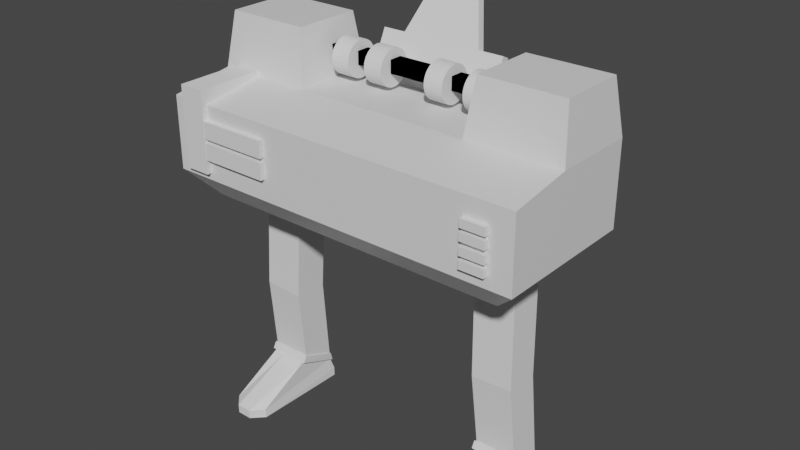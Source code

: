 # Source: CopierMan.blend  (saved by Blender 3.4.6; exported with 4.5.12 LTS)
import bpy
from mathutils import Matrix  # noqa: F401  (used for matrix-valued properties, if any)

bpy.ops.wm.read_factory_settings(use_empty=True)
scene = bpy.context.scene
scene.name = 'Scene'

# ---- collections
col_collection = bpy.data.collections.new('Collection'); scene.collection.children.link(col_collection)

# ---- materials (node trees are filled in below, after node groups)
mat_material = bpy.data.materials.new('Material')
mat_material.alpha_threshold = 0.0
mat_material.use_transparent_shadow = False
mat_material.roughness = 0.5
mat_material.line_color = (0.0, 0.0, 0.0, 1.0)

# ---- material node trees
mat_material.use_nodes = True; mat_material.node_tree.nodes.clear()
_N = mat_material.node_tree.nodes; _L = mat_material.node_tree.links
n0 = _N.new('ShaderNodeOutputMaterial'); n0.name = 'Material Output'; n0.location = (300, 300)
n1 = _N.new('ShaderNodeBsdfPrincipled'); n1.name = 'Principled BSDF'; n1.location = (10, 300)
n1.distribution = 'GGX'
n1.subsurface_method = 'RANDOM_WALK_SKIN'
n1.inputs[3].default_value = 1.45
n1.inputs[27].default_value = (0.0, 0.0, 0.0, 1.0)
n1.inputs[28].default_value = 1.0
_L.new(n1.outputs[0], n0.inputs[0])
n0.is_active_output = True

# ---- world
world_world = bpy.data.worlds.new('World'); scene.world = world_world
world_world.use_nodes = True; world_world.node_tree.nodes.clear()
_N = world_world.node_tree.nodes; _L = world_world.node_tree.links
n0 = _N.new('ShaderNodeOutputWorld'); n0.name = 'World Output'; n0.location = (300, 300)
n1 = _N.new('ShaderNodeBackground'); n1.name = 'Background'; n1.location = (10, 300)
n1.inputs[0].default_value = (0.05088, 0.05088, 0.05088, 1.0)
_L.new(n1.outputs[0], n0.inputs[0])
n0.is_active_output = True
world_world.color = (0.05088, 0.05088, 0.05088)
world_world.use_sun_shadow = False
world_world.sun_shadow_jitter_overblur = 0.0

# ---- meshes
me_cube = bpy.data.meshes.new('Cube')
me_cube.from_pydata([(4.483, 1.791, 1.0), (4.483, 1.791, -1.0), (4.483, -1.791, 0.7658), (4.483, -1.791, -1.0), (0.0, 1.791, -1.0), (0.0, -1.791, 0.7658), (0.0, -1.791, -1.0), (0.0, 1.791, 1.0), (0.0, -1.265, -1.638), (3.824, -1.265, -1.638), (3.824, 1.265, -1.638), (0.0, 1.265, -1.638), (3.023, -1.791, -1.0), (2.157, 1.791, 1.0), (3.023, 1.791, -1.0), (3.023, -1.791, 0.7658), (2.579, -1.265, -1.638), (2.579, 1.265, -1.638), (4.483, -0.2566, 1.0), (4.483, -0.2566, -1.0), (0.0, -0.2566, 1.0), (3.824, -0.1812, -1.638), (0.0, -0.1812, -1.638), (2.579, -0.1812, -1.638), (2.157, -0.2566, 1.0), (2.301, 1.589, 2.299), (4.339, 1.589, 2.299), (4.339, -0.05492, 2.299), (2.301, -0.05492, 2.299), (-3.126, 0.825, 1.418), (-3.126, 0.825, 1.73), (-3.126, 1.149, 1.418), (-3.126, 1.149, 1.73), (3.126, 0.825, 1.418), (3.126, 0.825, 1.73), (3.126, 1.149, 1.418), (3.126, 1.149, 1.73)], [], [(14, 1, 10, 17), (19, 18, 2, 3), (14, 13, 0, 1), (12, 15, 5, 6), (24, 20, 5, 15), (23, 21, 9, 16), (19, 3, 9, 21), (12, 6, 8, 16), (3, 12, 16, 9), (22, 23, 16, 8), (18, 24, 15, 2), (3, 2, 15, 12), (4, 7, 13, 14), (4, 14, 17, 11), (0, 13, 25, 26), (11, 17, 23, 22), (1, 19, 21, 10), (17, 10, 21, 23), (13, 7, 20, 24), (1, 0, 18, 19), (26, 25, 28, 27), (13, 24, 28, 25), (18, 0, 26, 27), (24, 18, 27, 28), (29, 30, 32, 31), (31, 32, 36, 35), (35, 36, 34, 33), (33, 34, 30, 29), (31, 35, 33, 29), (36, 32, 30, 34)])
_uv = me_cube.uv_layers.new(name='UVMap')
_uv.uv.foreach_set('vector', [0.375, 0.4593, 0.375, 0.5, 0.375, 0.5, 0.375, 0.4593, 0.375, 0.6429, 0.625, 0.6429, 0.625, 0.75, 0.375, 0.75, 0.375, 0.4593, 0.625, 0.4593, 0.625, 0.5, 0.375, 0.5, 0.375, 0.7907, 0.625, 0.7907, 0.625, 0.875, 0.375, 0.875, 0.6657, 0.6429, 0.75, 0.6429, 0.75, 0.75, 0.6657, 0.75, 0.3343, 0.6429, 0.375, 0.6429, 0.375, 0.75, 0.3343, 0.75, 0.375, 0.6429, 0.375, 0.75, 0.375, 0.75, 0.375, 0.6429, 0.375, 0.7907, 0.375, 0.875, 0.375, 0.875, 0.375, 0.7907, 0.375, 0.75, 0.375, 0.7907, 0.375, 0.7907, 0.375, 0.75, 0.25, 0.6429, 0.3343, 0.6429, 0.3343, 0.75, 0.25, 0.75, 0.625, 0.6429, 0.6657, 0.6429, 0.6657, 0.75, 0.625, 0.75, 0.375, 0.75, 0.625, 0.75, 0.625, 0.7907, 0.375, 0.7907, 0.375, 0.375, 0.625, 0.375, 0.625, 0.4593, 0.375, 0.4593, 0.375, 0.375, 0.375, 0.4593, 0.375, 0.4593, 0.375, 0.375, 0.625, 0.5, 0.625, 0.4593, 0.625, 0.4593, 0.625, 0.5, 0.25, 0.5, 0.3343, 0.5, 0.3343, 0.6429, 0.25, 0.6429, 0.375, 0.5, 0.375, 0.6429, 0.375, 0.6429, 0.375, 0.5, 0.3343, 0.5, 0.375, 0.5, 0.375, 0.6429, 0.3343, 0.6429, 0.6657, 0.5, 0.75, 0.5, 0.75, 0.6429, 0.6657, 0.6429, 0.375, 0.5, 0.625, 0.5, 0.625, 0.6429, 0.375, 0.6429, 0.625, 0.5, 0.6657, 0.5, 0.6657, 0.6429, 0.625, 0.6429, 0.6657, 0.5, 0.6657, 0.6429, 0.6657, 0.6429, 0.6657, 0.5, 0.625, 0.6429, 0.625, 0.5, 0.625, 0.5, 0.625, 0.6429, 0.6657, 0.6429, 0.625, 0.6429, 0.625, 0.6429, 0.6657, 0.6429, 0.375, 0.0, 0.625, 0.0, 0.625, 0.25, 0.375, 0.25, 0.375, 0.25, 0.625, 0.25, 0.625, 0.5, 0.375, 0.5, 0.375, 0.5, 0.625, 0.5, 0.625, 0.75, 0.375, 0.75, 0.375, 0.75, 0.625, 0.75, 0.625, 1.0, 0.375, 1.0, 0.125, 0.5, 0.375, 0.5, 0.375, 0.75, 0.125, 0.75, 0.625, 0.5, 0.875, 0.5, 0.875, 0.75, 0.625, 0.75])
me_cube.materials.append(mat_material)
me_cube.use_mirror_vertex_groups = False
me_cube.update()
me_cube_013 = bpy.data.meshes.new('Cube.013')
me_cube_013.from_pydata([(-1.096, 0.03057, 2.666), (-0.9964, 0.134, 5.722), (-1.092, 0.87, 2.622), (-0.993, 0.9735, 5.678), (-0.03116, 0.02361, 2.613), (0.06802, 0.1271, 5.669), (-0.02783, 0.863, 2.569), (0.07134, 0.9665, 5.626), (-1.146, 1.072, 0.4514), (-1.147, 0.2322, 0.7876), (-0.08004, 1.069, 0.449), (-0.08136, 0.2301, 0.7852), (-1.181, 1.085, 0.4466), (-1.19, 0.2127, 0.7969), (-0.04591, 1.082, 0.4437), (-0.04079, 0.1932, 0.7969), (-1.196, 1.152, 0.2246), (-1.191, 0.1249, 0.6398), (-0.05998, 1.15, 0.2217), (-0.04135, 0.1054, 0.6398), (-1.158, 1.12, 0.2295), (-1.115, 0.1471, 0.6171), (-0.1177, 1.118, 0.2269), (-0.1263, 0.145, 0.6144), (-1.194, 1.23, -0.08766), (-1.19, -1.138, -0.1414), (-0.08278, 1.228, -0.09028), (-0.202, -1.14, -0.1441), (-1.194, 1.231, -0.3061), (-1.219, -1.136, -0.3498), (-0.08303, 1.229, -0.3087), (-0.1783, -1.138, -0.3524), (-0.7488, 0.8678, 2.605), (-0.6496, 0.9712, 5.661), (-0.7521, 0.02832, 2.649), (-0.6529, 0.1318, 5.705), (-0.802, 1.071, 0.4506), (-0.8033, 0.2315, 0.7868), (-0.8151, 1.084, 0.4456), (-0.8099, 0.1947, 0.7988), (-0.8291, 1.151, 0.2236), (-0.8105, 0.1069, 0.6417), (-0.8223, 1.12, 0.2287), (-0.803, 0.1464, 0.6289), (-0.8355, 1.229, -0.0885), (-0.8827, -1.428, -0.1322), (-0.8357, 1.231, -0.3069), (-0.883, -1.426, -0.3506), (-0.2386, 0.9685, 5.641), (-0.3411, 0.02564, 2.628), (-0.3917, 0.2307, 0.7859), (-0.3714, 0.1938, 0.7977), (-0.372, 0.106, 0.6406), (-0.4013, 0.1456, 0.6279), (-0.481, -1.429, -0.1333), (-0.4812, -1.427, -0.3517), (-0.3378, 0.8651, 2.585), (-0.2419, 0.1291, 5.685), (-0.3904, 1.07, 0.4497), (-0.3766, 1.083, 0.4445), (-0.3906, 1.15, 0.2225), (-0.4206, 1.119, 0.2277), (-0.4064, 1.228, -0.08952), (-0.4066, 1.23, -0.3079)], [], [(0, 1, 3, 2), (56, 48, 7, 6), (6, 7, 5, 4), (34, 35, 1, 0), (56, 6, 10, 58), (33, 3, 1, 35), (37, 9, 13, 39), (0, 2, 8, 9), (6, 4, 11, 10), (34, 0, 9, 37), (14, 15, 19, 18), (58, 10, 14, 59), (10, 11, 15, 14), (9, 8, 12, 13), (41, 17, 21, 43), (13, 12, 16, 17), (59, 14, 18, 60), (61, 22, 26, 62), (60, 18, 22, 61), (18, 19, 23, 22), (17, 16, 20, 21), (45, 25, 29, 47), (22, 23, 27, 26), (21, 20, 24, 25), (43, 21, 25, 45), (63, 30, 31, 55), (62, 26, 30, 63), (26, 27, 31, 30), (25, 24, 28, 29), (24, 44, 46, 28), (28, 46, 47, 29), (53, 43, 45, 54), (54, 45, 47, 55), (16, 40, 42, 20), (20, 42, 44, 24), (12, 38, 40, 16), (52, 41, 43, 53), (8, 36, 38, 12), (49, 34, 37, 50), (50, 37, 39, 51), (48, 33, 35, 57), (2, 32, 36, 8), (49, 57, 35, 34), (2, 3, 33, 32), (4, 5, 57, 49), (7, 48, 57, 5), (11, 50, 51, 15), (4, 49, 50, 11), (19, 52, 53, 23), (27, 54, 55, 31), (23, 53, 54, 27), (44, 62, 63, 46), (46, 63, 55, 47), (40, 60, 61, 42), (42, 61, 62, 44), (38, 59, 60, 40), (36, 58, 59, 38), (32, 56, 58, 36), (32, 33, 48, 56), (39, 13, 17, 41, 52, 19, 15, 51)])
_uv = me_cube_013.uv_layers.new(name='UVMap')
_uv.uv.foreach_set('vector', [0.375, 0.0, 0.625, 0.0, 0.625, 0.25, 0.375, 0.25, 0.375, 0.4272, 0.625, 0.4272, 0.625, 0.5, 0.375, 0.5, 0.375, 0.5, 0.625, 0.5, 0.625, 0.75, 0.375, 0.75, 0.375, 0.9193, 0.625, 0.9193, 0.625, 1.0, 0.375, 1.0, 0.375, 0.4272, 0.375, 0.5, 0.375, 0.5, 0.375, 0.4272, 0.7943, 0.5, 0.875, 0.5, 0.875, 0.75, 0.7943, 0.75, 0.375, 0.9193, 0.375, 1.0, 0.375, 1.0, 0.375, 0.9193, 0.375, 0.0, 0.375, 0.25, 0.375, 0.25, 0.375, 0.0, 0.375, 0.5, 0.375, 0.75, 0.375, 0.75, 0.375, 0.5, 0.375, 0.9193, 0.375, 1.0, 0.375, 1.0, 0.375, 0.9193, 0.375, 0.5, 0.375, 0.75, 0.375, 0.75, 0.375, 0.5, 0.375, 0.4272, 0.375, 0.5, 0.375, 0.5, 0.375, 0.4272, 0.375, 0.5, 0.375, 0.75, 0.375, 0.75, 0.375, 0.5, 0.375, 0.0, 0.375, 0.25, 0.375, 0.25, 0.375, 0.0, 0.375, 0.9193, 0.375, 1.0, 0.375, 1.0, 0.375, 0.9193, 0.375, 0.0, 0.375, 0.25, 0.375, 0.25, 0.375, 0.0, 0.375, 0.4272, 0.375, 0.5, 0.375, 0.5, 0.375, 0.4272, 0.375, 0.4272, 0.375, 0.5, 0.375, 0.5, 0.375, 0.4272, 0.375, 0.4272, 0.375, 0.5, 0.375, 0.5, 0.375, 0.4272, 0.375, 0.5, 0.375, 0.75, 0.375, 0.75, 0.375, 0.5, 0.375, 0.0, 0.375, 0.25, 0.375, 0.25, 0.375, 0.0, 0.375, 0.9193, 0.375, 1.0, 0.375, 1.0, 0.375, 0.9193, 0.375, 0.5, 0.375, 0.75, 0.375, 0.75, 0.375, 0.5, 0.375, 0.0, 0.375, 0.25, 0.375, 0.25, 0.375, 0.0, 0.375, 0.9193, 0.375, 1.0, 0.375, 1.0, 0.375, 0.9193, 0.3022, 0.5, 0.375, 0.5, 0.375, 0.75, 0.3022, 0.75, 0.375, 0.4272, 0.375, 0.5, 0.375, 0.5, 0.375, 0.4272, 0.375, 0.5, 0.375, 0.75, 0.375, 0.75, 0.375, 0.5, 0.375, 0.0, 0.375, 0.25, 0.375, 0.25, 0.375, 0.0, 0.375, 0.25, 0.375, 0.3307, 0.375, 0.3307, 0.375, 0.25, 0.125, 0.5, 0.2057, 0.5, 0.2057, 0.75, 0.125, 0.75, 0.375, 0.8228, 0.375, 0.9193, 0.375, 0.9193, 0.375, 0.8228, 0.375, 0.8228, 0.375, 0.9193, 0.375, 0.9193, 0.375, 0.8228, 0.375, 0.25, 0.375, 0.3307, 0.375, 0.3307, 0.375, 0.25, 0.375, 0.25, 0.375, 0.3307, 0.375, 0.3307, 0.375, 0.25, 0.375, 0.25, 0.375, 0.3307, 0.375, 0.3307, 0.375, 0.25, 0.375, 0.8228, 0.375, 0.9193, 0.375, 0.9193, 0.375, 0.8228, 0.375, 0.25, 0.375, 0.3307, 0.375, 0.3307, 0.375, 0.25, 0.375, 0.8228, 0.375, 0.9193, 0.375, 0.9193, 0.375, 0.8228, 0.375, 0.8228, 0.375, 0.9193, 0.375, 0.9193, 0.375, 0.8228, 0.6978, 0.5, 0.7943, 0.5, 0.7943, 0.75, 0.6978, 0.75, 0.375, 0.25, 0.375, 0.3307, 0.375, 0.3307, 0.375, 0.25, 0.375, 0.8228, 0.625, 0.8228, 0.625, 0.9193, 0.375, 0.9193, 0.375, 0.25, 0.625, 0.25, 0.625, 0.3307, 0.375, 0.3307, 0.375, 0.75, 0.625, 0.75, 0.625, 0.8228, 0.375, 0.8228, 0.625, 0.5, 0.6978, 0.5, 0.6978, 0.75, 0.625, 0.75, 0.375, 0.75, 0.375, 0.8228, 0.375, 0.8228, 0.375, 0.75, 0.375, 0.75, 0.375, 0.8228, 0.375, 0.8228, 0.375, 0.75, 0.375, 0.75, 0.375, 0.8228, 0.375, 0.8228, 0.375, 0.75, 0.375, 0.75, 0.375, 0.8228, 0.375, 0.8228, 0.375, 0.75, 0.375, 0.75, 0.375, 0.8228, 0.375, 0.8228, 0.375, 0.75, 0.375, 0.3307, 0.375, 0.4272, 0.375, 0.4272, 0.375, 0.3307, 0.2057, 0.5, 0.3022, 0.5, 0.3022, 0.75, 0.2057, 0.75, 0.375, 0.3307, 0.375, 0.4272, 0.375, 0.4272, 0.375, 0.3307, 0.375, 0.3307, 0.375, 0.4272, 0.375, 0.4272, 0.375, 0.3307, 0.375, 0.3307, 0.375, 0.4272, 0.375, 0.4272, 0.375, 0.3307, 0.375, 0.3307, 0.375, 0.4272, 0.375, 0.4272, 0.375, 0.3307, 0.375, 0.3307, 0.375, 0.4272, 0.375, 0.4272, 0.375, 0.3307, 0.375, 0.3307, 0.625, 0.3307, 0.625, 0.4272, 0.375, 0.4272, 0.375, 0.9193, 0.375, 1.0, 0.375, 1.0, 0.375, 0.9193, 0.375, 0.8228, 0.375, 0.75, 0.375, 0.75, 0.375, 0.8228])
me_cube_013.update()
me_cube_031 = bpy.data.meshes.new('Cube.031')
me_cube_031.from_pydata([(-1.096, 0.03057, 2.666), (-0.9964, 0.134, 5.722), (-1.092, 0.87, 2.622), (-0.993, 0.9735, 5.678), (-0.03116, 0.02361, 2.613), (0.06802, 0.1271, 5.669), (-0.02783, 0.863, 2.569), (0.07134, 0.9665, 5.626), (-1.146, 1.072, 0.4514), (-1.147, 0.2322, 0.7876), (-0.08004, 1.069, 0.449), (-0.08136, 0.2301, 0.7852), (-1.181, 1.085, 0.4466), (-1.19, 0.2127, 0.7969), (-0.04591, 1.082, 0.4437), (-0.04079, 0.1932, 0.7969), (-1.196, 1.152, 0.2246), (-1.191, 0.1249, 0.6398), (-0.05998, 1.15, 0.2217), (-0.04135, 0.1054, 0.6398), (-1.158, 1.12, 0.2295), (-1.115, 0.1471, 0.6171), (-0.1177, 1.118, 0.2269), (-0.1263, 0.145, 0.6144), (-1.194, 1.23, -0.08766), (-1.19, -1.138, -0.1414), (-0.08278, 1.228, -0.09028), (-0.202, -1.14, -0.1441), (-1.194, 1.231, -0.3061), (-1.219, -1.136, -0.3498), (-0.08303, 1.229, -0.3087), (-0.1783, -1.138, -0.3524), (-0.7488, 0.8678, 2.605), (-0.6496, 0.9712, 5.661), (-0.7521, 0.02832, 2.649), (-0.6529, 0.1318, 5.705), (-0.802, 1.071, 0.4506), (-0.8033, 0.2315, 0.7868), (-0.8151, 1.084, 0.4456), (-0.8099, 0.1947, 0.7988), (-0.8291, 1.151, 0.2236), (-0.8105, 0.1069, 0.6417), (-0.8223, 1.12, 0.2287), (-0.803, 0.1464, 0.6289), (-0.8355, 1.229, -0.0885), (-0.8827, -1.428, -0.1322), (-0.8357, 1.231, -0.3069), (-0.883, -1.426, -0.3506), (-0.2386, 0.9685, 5.641), (-0.3411, 0.02564, 2.628), (-0.3917, 0.2307, 0.7859), (-0.3714, 0.1938, 0.7977), (-0.372, 0.106, 0.6406), (-0.4013, 0.1456, 0.6279), (-0.481, -1.429, -0.1333), (-0.4812, -1.427, -0.3517), (-0.3378, 0.8651, 2.585), (-0.2419, 0.1291, 5.685), (-0.3904, 1.07, 0.4497), (-0.3766, 1.083, 0.4445), (-0.3906, 1.15, 0.2225), (-0.4206, 1.119, 0.2277), (-0.4064, 1.228, -0.08952), (-0.4066, 1.23, -0.3079)], [], [(0, 1, 3, 2), (56, 48, 7, 6), (6, 7, 5, 4), (34, 35, 1, 0), (56, 6, 10, 58), (33, 3, 1, 35), (37, 9, 13, 39), (0, 2, 8, 9), (6, 4, 11, 10), (34, 0, 9, 37), (14, 15, 19, 18), (58, 10, 14, 59), (10, 11, 15, 14), (9, 8, 12, 13), (41, 17, 21, 43), (13, 12, 16, 17), (59, 14, 18, 60), (61, 22, 26, 62), (60, 18, 22, 61), (18, 19, 23, 22), (17, 16, 20, 21), (45, 25, 29, 47), (22, 23, 27, 26), (21, 20, 24, 25), (43, 21, 25, 45), (63, 30, 31, 55), (62, 26, 30, 63), (26, 27, 31, 30), (25, 24, 28, 29), (24, 44, 46, 28), (28, 46, 47, 29), (53, 43, 45, 54), (54, 45, 47, 55), (16, 40, 42, 20), (20, 42, 44, 24), (12, 38, 40, 16), (52, 41, 43, 53), (8, 36, 38, 12), (49, 34, 37, 50), (50, 37, 39, 51), (48, 33, 35, 57), (2, 32, 36, 8), (49, 57, 35, 34), (2, 3, 33, 32), (4, 5, 57, 49), (7, 48, 57, 5), (11, 50, 51, 15), (4, 49, 50, 11), (19, 52, 53, 23), (27, 54, 55, 31), (23, 53, 54, 27), (44, 62, 63, 46), (46, 63, 55, 47), (40, 60, 61, 42), (42, 61, 62, 44), (38, 59, 60, 40), (36, 58, 59, 38), (32, 56, 58, 36), (32, 33, 48, 56), (39, 13, 17, 41, 52, 19, 15, 51)])
_uv = me_cube_031.uv_layers.new(name='UVMap')
_uv.uv.foreach_set('vector', [0.375, 0.0, 0.625, 0.0, 0.625, 0.25, 0.375, 0.25, 0.375, 0.4272, 0.625, 0.4272, 0.625, 0.5, 0.375, 0.5, 0.375, 0.5, 0.625, 0.5, 0.625, 0.75, 0.375, 0.75, 0.375, 0.9193, 0.625, 0.9193, 0.625, 1.0, 0.375, 1.0, 0.375, 0.4272, 0.375, 0.5, 0.375, 0.5, 0.375, 0.4272, 0.7943, 0.5, 0.875, 0.5, 0.875, 0.75, 0.7943, 0.75, 0.375, 0.9193, 0.375, 1.0, 0.375, 1.0, 0.375, 0.9193, 0.375, 0.0, 0.375, 0.25, 0.375, 0.25, 0.375, 0.0, 0.375, 0.5, 0.375, 0.75, 0.375, 0.75, 0.375, 0.5, 0.375, 0.9193, 0.375, 1.0, 0.375, 1.0, 0.375, 0.9193, 0.375, 0.5, 0.375, 0.75, 0.375, 0.75, 0.375, 0.5, 0.375, 0.4272, 0.375, 0.5, 0.375, 0.5, 0.375, 0.4272, 0.375, 0.5, 0.375, 0.75, 0.375, 0.75, 0.375, 0.5, 0.375, 0.0, 0.375, 0.25, 0.375, 0.25, 0.375, 0.0, 0.375, 0.9193, 0.375, 1.0, 0.375, 1.0, 0.375, 0.9193, 0.375, 0.0, 0.375, 0.25, 0.375, 0.25, 0.375, 0.0, 0.375, 0.4272, 0.375, 0.5, 0.375, 0.5, 0.375, 0.4272, 0.375, 0.4272, 0.375, 0.5, 0.375, 0.5, 0.375, 0.4272, 0.375, 0.4272, 0.375, 0.5, 0.375, 0.5, 0.375, 0.4272, 0.375, 0.5, 0.375, 0.75, 0.375, 0.75, 0.375, 0.5, 0.375, 0.0, 0.375, 0.25, 0.375, 0.25, 0.375, 0.0, 0.375, 0.9193, 0.375, 1.0, 0.375, 1.0, 0.375, 0.9193, 0.375, 0.5, 0.375, 0.75, 0.375, 0.75, 0.375, 0.5, 0.375, 0.0, 0.375, 0.25, 0.375, 0.25, 0.375, 0.0, 0.375, 0.9193, 0.375, 1.0, 0.375, 1.0, 0.375, 0.9193, 0.3022, 0.5, 0.375, 0.5, 0.375, 0.75, 0.3022, 0.75, 0.375, 0.4272, 0.375, 0.5, 0.375, 0.5, 0.375, 0.4272, 0.375, 0.5, 0.375, 0.75, 0.375, 0.75, 0.375, 0.5, 0.375, 0.0, 0.375, 0.25, 0.375, 0.25, 0.375, 0.0, 0.375, 0.25, 0.375, 0.3307, 0.375, 0.3307, 0.375, 0.25, 0.125, 0.5, 0.2057, 0.5, 0.2057, 0.75, 0.125, 0.75, 0.375, 0.8228, 0.375, 0.9193, 0.375, 0.9193, 0.375, 0.8228, 0.375, 0.8228, 0.375, 0.9193, 0.375, 0.9193, 0.375, 0.8228, 0.375, 0.25, 0.375, 0.3307, 0.375, 0.3307, 0.375, 0.25, 0.375, 0.25, 0.375, 0.3307, 0.375, 0.3307, 0.375, 0.25, 0.375, 0.25, 0.375, 0.3307, 0.375, 0.3307, 0.375, 0.25, 0.375, 0.8228, 0.375, 0.9193, 0.375, 0.9193, 0.375, 0.8228, 0.375, 0.25, 0.375, 0.3307, 0.375, 0.3307, 0.375, 0.25, 0.375, 0.8228, 0.375, 0.9193, 0.375, 0.9193, 0.375, 0.8228, 0.375, 0.8228, 0.375, 0.9193, 0.375, 0.9193, 0.375, 0.8228, 0.6978, 0.5, 0.7943, 0.5, 0.7943, 0.75, 0.6978, 0.75, 0.375, 0.25, 0.375, 0.3307, 0.375, 0.3307, 0.375, 0.25, 0.375, 0.8228, 0.625, 0.8228, 0.625, 0.9193, 0.375, 0.9193, 0.375, 0.25, 0.625, 0.25, 0.625, 0.3307, 0.375, 0.3307, 0.375, 0.75, 0.625, 0.75, 0.625, 0.8228, 0.375, 0.8228, 0.625, 0.5, 0.6978, 0.5, 0.6978, 0.75, 0.625, 0.75, 0.375, 0.75, 0.375, 0.8228, 0.375, 0.8228, 0.375, 0.75, 0.375, 0.75, 0.375, 0.8228, 0.375, 0.8228, 0.375, 0.75, 0.375, 0.75, 0.375, 0.8228, 0.375, 0.8228, 0.375, 0.75, 0.375, 0.75, 0.375, 0.8228, 0.375, 0.8228, 0.375, 0.75, 0.375, 0.75, 0.375, 0.8228, 0.375, 0.8228, 0.375, 0.75, 0.375, 0.3307, 0.375, 0.4272, 0.375, 0.4272, 0.375, 0.3307, 0.2057, 0.5, 0.3022, 0.5, 0.3022, 0.75, 0.2057, 0.75, 0.375, 0.3307, 0.375, 0.4272, 0.375, 0.4272, 0.375, 0.3307, 0.375, 0.3307, 0.375, 0.4272, 0.375, 0.4272, 0.375, 0.3307, 0.375, 0.3307, 0.375, 0.4272, 0.375, 0.4272, 0.375, 0.3307, 0.375, 0.3307, 0.375, 0.4272, 0.375, 0.4272, 0.375, 0.3307, 0.375, 0.3307, 0.375, 0.4272, 0.375, 0.4272, 0.375, 0.3307, 0.375, 0.3307, 0.625, 0.3307, 0.625, 0.4272, 0.375, 0.4272, 0.375, 0.9193, 0.375, 1.0, 0.375, 1.0, 0.375, 0.9193, 0.375, 0.8228, 0.375, 0.75, 0.375, 0.75, 0.375, 0.8228])
me_cube_031.update()
me_cylinder = bpy.data.meshes.new('Cylinder')
me_cylinder.from_pydata([(0.0, 1.0, -1.0), (0.0, 1.0, 1.0), (0.1951, 0.9808, -1.0), (0.1951, 0.9808, 1.0), (0.3827, 0.9239, -1.0), (0.3827, 0.9239, 1.0), (0.5556, 0.8315, -1.0), (0.5556, 0.8315, 1.0), (0.7071, 0.7071, -1.0), (0.7071, 0.7071, 1.0), (0.8315, 0.5556, -1.0), (0.8315, 0.5556, 1.0), (0.9239, 0.3827, -1.0), (0.9239, 0.3827, 1.0), (0.9808, 0.1951, -1.0), (0.9808, 0.1951, 1.0), (1.0, 0.0, -1.0), (1.0, 0.0, 1.0), (0.9808, -0.1951, -1.0), (0.9808, -0.1951, 1.0), (0.9239, -0.3827, -1.0), (0.9239, -0.3827, 1.0), (0.8315, -0.5556, -1.0), (0.8315, -0.5556, 1.0), (0.7071, -0.7071, -1.0), (0.7071, -0.7071, 1.0), (0.5556, -0.8315, -1.0), (0.5556, -0.8315, 1.0), (0.3827, -0.9239, -1.0), (0.3827, -0.9239, 1.0), (0.1951, -0.9808, -1.0), (0.1951, -0.9808, 1.0), (0.0, -1.0, -1.0), (0.0, -1.0, 1.0), (-0.1951, -0.9808, -1.0), (-0.1951, -0.9808, 1.0), (-0.3827, -0.9239, -1.0), (-0.3827, -0.9239, 1.0), (-0.5556, -0.8315, -1.0), (-0.5556, -0.8315, 1.0), (-0.7071, -0.7071, -1.0), (-0.7071, -0.7071, 1.0), (-0.8315, -0.5556, -1.0), (-0.8315, -0.5556, 1.0), (-0.9239, -0.3827, -1.0), (-0.9239, -0.3827, 1.0), (-0.9808, -0.1951, -1.0), (-0.9808, -0.1951, 1.0), (-1.0, 0.0, -1.0), (-1.0, 0.0, 1.0), (-0.9808, 0.1951, -1.0), (-0.9808, 0.1951, 1.0), (-0.9239, 0.3827, -1.0), (-0.9239, 0.3827, 1.0), (-0.8315, 0.5556, -1.0), (-0.8315, 0.5556, 1.0), (-0.7071, 0.7071, -1.0), (-0.7071, 0.7071, 1.0), (-0.5556, 0.8315, -1.0), (-0.5556, 0.8315, 1.0), (-0.3827, 0.9239, -1.0), (-0.3827, 0.9239, 1.0), (-0.1951, 0.9808, -1.0), (-0.1951, 0.9808, 1.0)], [], [(0, 1, 3, 2), (2, 3, 5, 4), (4, 5, 7, 6), (6, 7, 9, 8), (8, 9, 11, 10), (10, 11, 13, 12), (12, 13, 15, 14), (14, 15, 17, 16), (16, 17, 19, 18), (18, 19, 21, 20), (20, 21, 23, 22), (22, 23, 25, 24), (24, 25, 27, 26), (26, 27, 29, 28), (28, 29, 31, 30), (30, 31, 33, 32), (32, 33, 35, 34), (34, 35, 37, 36), (36, 37, 39, 38), (38, 39, 41, 40), (40, 41, 43, 42), (42, 43, 45, 44), (44, 45, 47, 46), (46, 47, 49, 48), (48, 49, 51, 50), (50, 51, 53, 52), (52, 53, 55, 54), (54, 55, 57, 56), (56, 57, 59, 58), (58, 59, 61, 60), (3, 1, 63, 61, 59, 57, 55, 53, 51, 49, 47, 45, 43, 41, 39, 37, 35, 33, 31, 29, 27, 25, 23, 21, 19, 17, 15, 13, 11, 9, 7, 5), (60, 61, 63, 62), (62, 63, 1, 0), (0, 2, 4, 6, 8, 10, 12, 14, 16, 18, 20, 22, 24, 26, 28, 30, 32, 34, 36, 38, 40, 42, 44, 46, 48, 50, 52, 54, 56, 58, 60, 62)])
_uv = me_cylinder.uv_layers.new(name='UVMap')
_uv.uv.foreach_set('vector', [1.0, 0.5, 1.0, 1.0, 0.9688, 1.0, 0.9688, 0.5, 0.9688, 0.5, 0.9688, 1.0, 0.9375, 1.0, 0.9375, 0.5, 0.9375, 0.5, 0.9375, 1.0, 0.9062, 1.0, 0.9062, 0.5, 0.9062, 0.5, 0.9062, 1.0, 0.875, 1.0, 0.875, 0.5, 0.875, 0.5, 0.875, 1.0, 0.8438, 1.0, 0.8438, 0.5, 0.8438, 0.5, 0.8438, 1.0, 0.8125, 1.0, 0.8125, 0.5, 0.8125, 0.5, 0.8125, 1.0, 0.7812, 1.0, 0.7812, 0.5, 0.7812, 0.5, 0.7812, 1.0, 0.75, 1.0, 0.75, 0.5, 0.75, 0.5, 0.75, 1.0, 0.7188, 1.0, 0.7188, 0.5, 0.7188, 0.5, 0.7188, 1.0, 0.6875, 1.0, 0.6875, 0.5, 0.6875, 0.5, 0.6875, 1.0, 0.6562, 1.0, 0.6562, 0.5, 0.6562, 0.5, 0.6562, 1.0, 0.625, 1.0, 0.625, 0.5, 0.625, 0.5, 0.625, 1.0, 0.5938, 1.0, 0.5938, 0.5, 0.5938, 0.5, 0.5938, 1.0, 0.5625, 1.0, 0.5625, 0.5, 0.5625, 0.5, 0.5625, 1.0, 0.5312, 1.0, 0.5312, 0.5, 0.5312, 0.5, 0.5312, 1.0, 0.5, 1.0, 0.5, 0.5, 0.5, 0.5, 0.5, 1.0, 0.4688, 1.0, 0.4688, 0.5, 0.4688, 0.5, 0.4688, 1.0, 0.4375, 1.0, 0.4375, 0.5, 0.4375, 0.5, 0.4375, 1.0, 0.4062, 1.0, 0.4062, 0.5, 0.4062, 0.5, 0.4062, 1.0, 0.375, 1.0, 0.375, 0.5, 0.375, 0.5, 0.375, 1.0, 0.3438, 1.0, 0.3438, 0.5, 0.3438, 0.5, 0.3438, 1.0, 0.3125, 1.0, 0.3125, 0.5, 0.3125, 0.5, 0.3125, 1.0, 0.2812, 1.0, 0.2812, 0.5, 0.2812, 0.5, 0.2812, 1.0, 0.25, 1.0, 0.25, 0.5, 0.25, 0.5, 0.25, 1.0, 0.2188, 1.0, 0.2188, 0.5, 0.2188, 0.5, 0.2188, 1.0, 0.1875, 1.0, 0.1875, 0.5, 0.1875, 0.5, 0.1875, 1.0, 0.1562, 1.0, 0.1562, 0.5, 0.1562, 0.5, 0.1562, 1.0, 0.125, 1.0, 0.125, 0.5, 0.125, 0.5, 0.125, 1.0, 0.09375, 1.0, 0.09375, 0.5, 0.09375, 0.5, 0.09375, 1.0, 0.0625, 1.0, 0.0625, 0.5, 0.2968, 0.4854, 0.25, 0.49, 0.2032, 0.4854, 0.1582, 0.4717, 0.1167, 0.4496, 0.08029, 0.4197, 0.05045, 0.3833, 0.02827, 0.3418, 0.01461, 0.2968, 0.01, 0.25, 0.01461, 0.2032, 0.02827, 0.1582, 0.05045, 0.1167, 0.08029, 0.08029, 0.1167, 0.05045, 0.1582, 0.02827, 0.2032, 0.01461, 0.25, 0.01, 0.2968, 0.01461, 0.3418, 0.02827, 0.3833, 0.05045, 0.4197, 0.08029, 0.4496, 0.1167, 0.4717, 0.1582, 0.4854, 0.2032, 0.49, 0.25, 0.4854, 0.2968, 0.4717, 0.3418, 0.4496, 0.3833, 0.4197, 0.4197, 0.3833, 0.4496, 0.3418, 0.4717, 0.0625, 0.5, 0.0625, 1.0, 0.03125, 1.0, 0.03125, 0.5, 0.03125, 0.5, 0.03125, 1.0, 0.0, 1.0, 0.0, 0.5, 0.75, 0.49, 0.7968, 0.4854, 0.8418, 0.4717, 0.8833, 0.4496, 0.9197, 0.4197, 0.9496, 0.3833, 0.9717, 0.3418, 0.9854, 0.2968, 0.99, 0.25, 0.9854, 0.2032, 0.9717, 0.1582, 0.9496, 0.1167, 0.9197, 0.08029, 0.8833, 0.05045, 0.8418, 0.02827, 0.7968, 0.01461, 0.75, 0.01, 0.7032, 0.01461, 0.6582, 0.02827, 0.6167, 0.05045, 0.5803, 0.08029, 0.5504, 0.1167, 0.5283, 0.1582, 0.5146, 0.2032, 0.51, 0.25, 0.5146, 0.2968, 0.5283, 0.3418, 0.5504, 0.3833, 0.5803, 0.4197, 0.6167, 0.4496, 0.6582, 0.4717, 0.7032, 0.4854])
me_cylinder.update()
me_cylinder_001 = bpy.data.meshes.new('Cylinder.001')
me_cylinder_001.from_pydata([(0.0, 1.0, -1.0), (0.0, 1.0, 1.0), (0.1951, 0.9808, -1.0), (0.1951, 0.9808, 1.0), (0.3827, 0.9239, -1.0), (0.3827, 0.9239, 1.0), (0.5556, 0.8315, -1.0), (0.5556, 0.8315, 1.0), (0.7071, 0.7071, -1.0), (0.7071, 0.7071, 1.0), (0.8315, 0.5556, -1.0), (0.8315, 0.5556, 1.0), (0.9239, 0.3827, -1.0), (0.9239, 0.3827, 1.0), (0.9808, 0.1951, -1.0), (0.9808, 0.1951, 1.0), (1.0, 0.0, -1.0), (1.0, 0.0, 1.0), (0.9808, -0.1951, -1.0), (0.9808, -0.1951, 1.0), (0.9239, -0.3827, -1.0), (0.9239, -0.3827, 1.0), (0.8315, -0.5556, -1.0), (0.8315, -0.5556, 1.0), (0.7071, -0.7071, -1.0), (0.7071, -0.7071, 1.0), (0.5556, -0.8315, -1.0), (0.5556, -0.8315, 1.0), (0.3827, -0.9239, -1.0), (0.3827, -0.9239, 1.0), (0.1951, -0.9808, -1.0), (0.1951, -0.9808, 1.0), (0.0, -1.0, -1.0), (0.0, -1.0, 1.0), (-0.1951, -0.9808, -1.0), (-0.1951, -0.9808, 1.0), (-0.3827, -0.9239, -1.0), (-0.3827, -0.9239, 1.0), (-0.5556, -0.8315, -1.0), (-0.5556, -0.8315, 1.0), (-0.7071, -0.7071, -1.0), (-0.7071, -0.7071, 1.0), (-0.8315, -0.5556, -1.0), (-0.8315, -0.5556, 1.0), (-0.9239, -0.3827, -1.0), (-0.9239, -0.3827, 1.0), (-0.9808, -0.1951, -1.0), (-0.9808, -0.1951, 1.0), (-1.0, 0.0, -1.0), (-1.0, 0.0, 1.0), (-0.9808, 0.1951, -1.0), (-0.9808, 0.1951, 1.0), (-0.9239, 0.3827, -1.0), (-0.9239, 0.3827, 1.0), (-0.8315, 0.5556, -1.0), (-0.8315, 0.5556, 1.0), (-0.7071, 0.7071, -1.0), (-0.7071, 0.7071, 1.0), (-0.5556, 0.8315, -1.0), (-0.5556, 0.8315, 1.0), (-0.3827, 0.9239, -1.0), (-0.3827, 0.9239, 1.0), (-0.1951, 0.9808, -1.0), (-0.1951, 0.9808, 1.0)], [], [(0, 1, 3, 2), (2, 3, 5, 4), (4, 5, 7, 6), (6, 7, 9, 8), (8, 9, 11, 10), (10, 11, 13, 12), (12, 13, 15, 14), (14, 15, 17, 16), (16, 17, 19, 18), (18, 19, 21, 20), (20, 21, 23, 22), (22, 23, 25, 24), (24, 25, 27, 26), (26, 27, 29, 28), (28, 29, 31, 30), (30, 31, 33, 32), (32, 33, 35, 34), (34, 35, 37, 36), (36, 37, 39, 38), (38, 39, 41, 40), (40, 41, 43, 42), (42, 43, 45, 44), (44, 45, 47, 46), (46, 47, 49, 48), (48, 49, 51, 50), (50, 51, 53, 52), (52, 53, 55, 54), (54, 55, 57, 56), (56, 57, 59, 58), (58, 59, 61, 60), (3, 1, 63, 61, 59, 57, 55, 53, 51, 49, 47, 45, 43, 41, 39, 37, 35, 33, 31, 29, 27, 25, 23, 21, 19, 17, 15, 13, 11, 9, 7, 5), (60, 61, 63, 62), (62, 63, 1, 0), (0, 2, 4, 6, 8, 10, 12, 14, 16, 18, 20, 22, 24, 26, 28, 30, 32, 34, 36, 38, 40, 42, 44, 46, 48, 50, 52, 54, 56, 58, 60, 62)])
_uv = me_cylinder_001.uv_layers.new(name='UVMap')
_uv.uv.foreach_set('vector', [1.0, 0.5, 1.0, 1.0, 0.9688, 1.0, 0.9688, 0.5, 0.9688, 0.5, 0.9688, 1.0, 0.9375, 1.0, 0.9375, 0.5, 0.9375, 0.5, 0.9375, 1.0, 0.9062, 1.0, 0.9062, 0.5, 0.9062, 0.5, 0.9062, 1.0, 0.875, 1.0, 0.875, 0.5, 0.875, 0.5, 0.875, 1.0, 0.8438, 1.0, 0.8438, 0.5, 0.8438, 0.5, 0.8438, 1.0, 0.8125, 1.0, 0.8125, 0.5, 0.8125, 0.5, 0.8125, 1.0, 0.7812, 1.0, 0.7812, 0.5, 0.7812, 0.5, 0.7812, 1.0, 0.75, 1.0, 0.75, 0.5, 0.75, 0.5, 0.75, 1.0, 0.7188, 1.0, 0.7188, 0.5, 0.7188, 0.5, 0.7188, 1.0, 0.6875, 1.0, 0.6875, 0.5, 0.6875, 0.5, 0.6875, 1.0, 0.6562, 1.0, 0.6562, 0.5, 0.6562, 0.5, 0.6562, 1.0, 0.625, 1.0, 0.625, 0.5, 0.625, 0.5, 0.625, 1.0, 0.5938, 1.0, 0.5938, 0.5, 0.5938, 0.5, 0.5938, 1.0, 0.5625, 1.0, 0.5625, 0.5, 0.5625, 0.5, 0.5625, 1.0, 0.5312, 1.0, 0.5312, 0.5, 0.5312, 0.5, 0.5312, 1.0, 0.5, 1.0, 0.5, 0.5, 0.5, 0.5, 0.5, 1.0, 0.4688, 1.0, 0.4688, 0.5, 0.4688, 0.5, 0.4688, 1.0, 0.4375, 1.0, 0.4375, 0.5, 0.4375, 0.5, 0.4375, 1.0, 0.4062, 1.0, 0.4062, 0.5, 0.4062, 0.5, 0.4062, 1.0, 0.375, 1.0, 0.375, 0.5, 0.375, 0.5, 0.375, 1.0, 0.3438, 1.0, 0.3438, 0.5, 0.3438, 0.5, 0.3438, 1.0, 0.3125, 1.0, 0.3125, 0.5, 0.3125, 0.5, 0.3125, 1.0, 0.2812, 1.0, 0.2812, 0.5, 0.2812, 0.5, 0.2812, 1.0, 0.25, 1.0, 0.25, 0.5, 0.25, 0.5, 0.25, 1.0, 0.2188, 1.0, 0.2188, 0.5, 0.2188, 0.5, 0.2188, 1.0, 0.1875, 1.0, 0.1875, 0.5, 0.1875, 0.5, 0.1875, 1.0, 0.1562, 1.0, 0.1562, 0.5, 0.1562, 0.5, 0.1562, 1.0, 0.125, 1.0, 0.125, 0.5, 0.125, 0.5, 0.125, 1.0, 0.09375, 1.0, 0.09375, 0.5, 0.09375, 0.5, 0.09375, 1.0, 0.0625, 1.0, 0.0625, 0.5, 0.2968, 0.4854, 0.25, 0.49, 0.2032, 0.4854, 0.1582, 0.4717, 0.1167, 0.4496, 0.08029, 0.4197, 0.05045, 0.3833, 0.02827, 0.3418, 0.01461, 0.2968, 0.01, 0.25, 0.01461, 0.2032, 0.02827, 0.1582, 0.05045, 0.1167, 0.08029, 0.08029, 0.1167, 0.05045, 0.1582, 0.02827, 0.2032, 0.01461, 0.25, 0.01, 0.2968, 0.01461, 0.3418, 0.02827, 0.3833, 0.05045, 0.4197, 0.08029, 0.4496, 0.1167, 0.4717, 0.1582, 0.4854, 0.2032, 0.49, 0.25, 0.4854, 0.2968, 0.4717, 0.3418, 0.4496, 0.3833, 0.4197, 0.4197, 0.3833, 0.4496, 0.3418, 0.4717, 0.0625, 0.5, 0.0625, 1.0, 0.03125, 1.0, 0.03125, 0.5, 0.03125, 0.5, 0.03125, 1.0, 0.0, 1.0, 0.0, 0.5, 0.75, 0.49, 0.7968, 0.4854, 0.8418, 0.4717, 0.8833, 0.4496, 0.9197, 0.4197, 0.9496, 0.3833, 0.9717, 0.3418, 0.9854, 0.2968, 0.99, 0.25, 0.9854, 0.2032, 0.9717, 0.1582, 0.9496, 0.1167, 0.9197, 0.08029, 0.8833, 0.05045, 0.8418, 0.02827, 0.7968, 0.01461, 0.75, 0.01, 0.7032, 0.01461, 0.6582, 0.02827, 0.6167, 0.05045, 0.5803, 0.08029, 0.5504, 0.1167, 0.5283, 0.1582, 0.5146, 0.2032, 0.51, 0.25, 0.5146, 0.2968, 0.5283, 0.3418, 0.5504, 0.3833, 0.5803, 0.4197, 0.6167, 0.4496, 0.6582, 0.4717, 0.7032, 0.4854])
me_cylinder_001.update()
me_cylinder_002 = bpy.data.meshes.new('Cylinder.002')
me_cylinder_002.from_pydata([(0.0, 1.0, -1.0), (0.0, 1.0, 1.0), (0.1951, 0.9808, -1.0), (0.1951, 0.9808, 1.0), (0.3827, 0.9239, -1.0), (0.3827, 0.9239, 1.0), (0.5556, 0.8315, -1.0), (0.5556, 0.8315, 1.0), (0.7071, 0.7071, -1.0), (0.7071, 0.7071, 1.0), (0.8315, 0.5556, -1.0), (0.8315, 0.5556, 1.0), (0.9239, 0.3827, -1.0), (0.9239, 0.3827, 1.0), (0.9808, 0.1951, -1.0), (0.9808, 0.1951, 1.0), (1.0, 0.0, -1.0), (1.0, 0.0, 1.0), (0.9808, -0.1951, -1.0), (0.9808, -0.1951, 1.0), (0.9239, -0.3827, -1.0), (0.9239, -0.3827, 1.0), (0.8315, -0.5556, -1.0), (0.8315, -0.5556, 1.0), (0.7071, -0.7071, -1.0), (0.7071, -0.7071, 1.0), (0.5556, -0.8315, -1.0), (0.5556, -0.8315, 1.0), (0.3827, -0.9239, -1.0), (0.3827, -0.9239, 1.0), (0.1951, -0.9808, -1.0), (0.1951, -0.9808, 1.0), (0.0, -1.0, -1.0), (0.0, -1.0, 1.0), (-0.1951, -0.9808, -1.0), (-0.1951, -0.9808, 1.0), (-0.3827, -0.9239, -1.0), (-0.3827, -0.9239, 1.0), (-0.5556, -0.8315, -1.0), (-0.5556, -0.8315, 1.0), (-0.7071, -0.7071, -1.0), (-0.7071, -0.7071, 1.0), (-0.8315, -0.5556, -1.0), (-0.8315, -0.5556, 1.0), (-0.9239, -0.3827, -1.0), (-0.9239, -0.3827, 1.0), (-0.9808, -0.1951, -1.0), (-0.9808, -0.1951, 1.0), (-1.0, 0.0, -1.0), (-1.0, 0.0, 1.0), (-0.9808, 0.1951, -1.0), (-0.9808, 0.1951, 1.0), (-0.9239, 0.3827, -1.0), (-0.9239, 0.3827, 1.0), (-0.8315, 0.5556, -1.0), (-0.8315, 0.5556, 1.0), (-0.7071, 0.7071, -1.0), (-0.7071, 0.7071, 1.0), (-0.5556, 0.8315, -1.0), (-0.5556, 0.8315, 1.0), (-0.3827, 0.9239, -1.0), (-0.3827, 0.9239, 1.0), (-0.1951, 0.9808, -1.0), (-0.1951, 0.9808, 1.0)], [], [(0, 1, 3, 2), (2, 3, 5, 4), (4, 5, 7, 6), (6, 7, 9, 8), (8, 9, 11, 10), (10, 11, 13, 12), (12, 13, 15, 14), (14, 15, 17, 16), (16, 17, 19, 18), (18, 19, 21, 20), (20, 21, 23, 22), (22, 23, 25, 24), (24, 25, 27, 26), (26, 27, 29, 28), (28, 29, 31, 30), (30, 31, 33, 32), (32, 33, 35, 34), (34, 35, 37, 36), (36, 37, 39, 38), (38, 39, 41, 40), (40, 41, 43, 42), (42, 43, 45, 44), (44, 45, 47, 46), (46, 47, 49, 48), (48, 49, 51, 50), (50, 51, 53, 52), (52, 53, 55, 54), (54, 55, 57, 56), (56, 57, 59, 58), (58, 59, 61, 60), (3, 1, 63, 61, 59, 57, 55, 53, 51, 49, 47, 45, 43, 41, 39, 37, 35, 33, 31, 29, 27, 25, 23, 21, 19, 17, 15, 13, 11, 9, 7, 5), (60, 61, 63, 62), (62, 63, 1, 0), (0, 2, 4, 6, 8, 10, 12, 14, 16, 18, 20, 22, 24, 26, 28, 30, 32, 34, 36, 38, 40, 42, 44, 46, 48, 50, 52, 54, 56, 58, 60, 62)])
_uv = me_cylinder_002.uv_layers.new(name='UVMap')
_uv.uv.foreach_set('vector', [1.0, 0.5, 1.0, 1.0, 0.9688, 1.0, 0.9688, 0.5, 0.9688, 0.5, 0.9688, 1.0, 0.9375, 1.0, 0.9375, 0.5, 0.9375, 0.5, 0.9375, 1.0, 0.9062, 1.0, 0.9062, 0.5, 0.9062, 0.5, 0.9062, 1.0, 0.875, 1.0, 0.875, 0.5, 0.875, 0.5, 0.875, 1.0, 0.8438, 1.0, 0.8438, 0.5, 0.8438, 0.5, 0.8438, 1.0, 0.8125, 1.0, 0.8125, 0.5, 0.8125, 0.5, 0.8125, 1.0, 0.7812, 1.0, 0.7812, 0.5, 0.7812, 0.5, 0.7812, 1.0, 0.75, 1.0, 0.75, 0.5, 0.75, 0.5, 0.75, 1.0, 0.7188, 1.0, 0.7188, 0.5, 0.7188, 0.5, 0.7188, 1.0, 0.6875, 1.0, 0.6875, 0.5, 0.6875, 0.5, 0.6875, 1.0, 0.6562, 1.0, 0.6562, 0.5, 0.6562, 0.5, 0.6562, 1.0, 0.625, 1.0, 0.625, 0.5, 0.625, 0.5, 0.625, 1.0, 0.5938, 1.0, 0.5938, 0.5, 0.5938, 0.5, 0.5938, 1.0, 0.5625, 1.0, 0.5625, 0.5, 0.5625, 0.5, 0.5625, 1.0, 0.5312, 1.0, 0.5312, 0.5, 0.5312, 0.5, 0.5312, 1.0, 0.5, 1.0, 0.5, 0.5, 0.5, 0.5, 0.5, 1.0, 0.4688, 1.0, 0.4688, 0.5, 0.4688, 0.5, 0.4688, 1.0, 0.4375, 1.0, 0.4375, 0.5, 0.4375, 0.5, 0.4375, 1.0, 0.4062, 1.0, 0.4062, 0.5, 0.4062, 0.5, 0.4062, 1.0, 0.375, 1.0, 0.375, 0.5, 0.375, 0.5, 0.375, 1.0, 0.3438, 1.0, 0.3438, 0.5, 0.3438, 0.5, 0.3438, 1.0, 0.3125, 1.0, 0.3125, 0.5, 0.3125, 0.5, 0.3125, 1.0, 0.2812, 1.0, 0.2812, 0.5, 0.2812, 0.5, 0.2812, 1.0, 0.25, 1.0, 0.25, 0.5, 0.25, 0.5, 0.25, 1.0, 0.2188, 1.0, 0.2188, 0.5, 0.2188, 0.5, 0.2188, 1.0, 0.1875, 1.0, 0.1875, 0.5, 0.1875, 0.5, 0.1875, 1.0, 0.1562, 1.0, 0.1562, 0.5, 0.1562, 0.5, 0.1562, 1.0, 0.125, 1.0, 0.125, 0.5, 0.125, 0.5, 0.125, 1.0, 0.09375, 1.0, 0.09375, 0.5, 0.09375, 0.5, 0.09375, 1.0, 0.0625, 1.0, 0.0625, 0.5, 0.2968, 0.4854, 0.25, 0.49, 0.2032, 0.4854, 0.1582, 0.4717, 0.1167, 0.4496, 0.08029, 0.4197, 0.05045, 0.3833, 0.02827, 0.3418, 0.01461, 0.2968, 0.01, 0.25, 0.01461, 0.2032, 0.02827, 0.1582, 0.05045, 0.1167, 0.08029, 0.08029, 0.1167, 0.05045, 0.1582, 0.02827, 0.2032, 0.01461, 0.25, 0.01, 0.2968, 0.01461, 0.3418, 0.02827, 0.3833, 0.05045, 0.4197, 0.08029, 0.4496, 0.1167, 0.4717, 0.1582, 0.4854, 0.2032, 0.49, 0.25, 0.4854, 0.2968, 0.4717, 0.3418, 0.4496, 0.3833, 0.4197, 0.4197, 0.3833, 0.4496, 0.3418, 0.4717, 0.0625, 0.5, 0.0625, 1.0, 0.03125, 1.0, 0.03125, 0.5, 0.03125, 0.5, 0.03125, 1.0, 0.0, 1.0, 0.0, 0.5, 0.75, 0.49, 0.7968, 0.4854, 0.8418, 0.4717, 0.8833, 0.4496, 0.9197, 0.4197, 0.9496, 0.3833, 0.9717, 0.3418, 0.9854, 0.2968, 0.99, 0.25, 0.9854, 0.2032, 0.9717, 0.1582, 0.9496, 0.1167, 0.9197, 0.08029, 0.8833, 0.05045, 0.8418, 0.02827, 0.7968, 0.01461, 0.75, 0.01, 0.7032, 0.01461, 0.6582, 0.02827, 0.6167, 0.05045, 0.5803, 0.08029, 0.5504, 0.1167, 0.5283, 0.1582, 0.5146, 0.2032, 0.51, 0.25, 0.5146, 0.2968, 0.5283, 0.3418, 0.5504, 0.3833, 0.5803, 0.4197, 0.6167, 0.4496, 0.6582, 0.4717, 0.7032, 0.4854])
me_cylinder_002.update()
me_cylinder_003 = bpy.data.meshes.new('Cylinder.003')
me_cylinder_003.from_pydata([(0.0, 1.0, -1.0), (0.0, 1.0, 1.0), (0.1951, 0.9808, -1.0), (0.1951, 0.9808, 1.0), (0.3827, 0.9239, -1.0), (0.3827, 0.9239, 1.0), (0.5556, 0.8315, -1.0), (0.5556, 0.8315, 1.0), (0.7071, 0.7071, -1.0), (0.7071, 0.7071, 1.0), (0.8315, 0.5556, -1.0), (0.8315, 0.5556, 1.0), (0.9239, 0.3827, -1.0), (0.9239, 0.3827, 1.0), (0.9808, 0.1951, -1.0), (0.9808, 0.1951, 1.0), (1.0, 0.0, -1.0), (1.0, 0.0, 1.0), (0.9808, -0.1951, -1.0), (0.9808, -0.1951, 1.0), (0.9239, -0.3827, -1.0), (0.9239, -0.3827, 1.0), (0.8315, -0.5556, -1.0), (0.8315, -0.5556, 1.0), (0.7071, -0.7071, -1.0), (0.7071, -0.7071, 1.0), (0.5556, -0.8315, -1.0), (0.5556, -0.8315, 1.0), (0.3827, -0.9239, -1.0), (0.3827, -0.9239, 1.0), (0.1951, -0.9808, -1.0), (0.1951, -0.9808, 1.0), (0.0, -1.0, -1.0), (0.0, -1.0, 1.0), (-0.1951, -0.9808, -1.0), (-0.1951, -0.9808, 1.0), (-0.3827, -0.9239, -1.0), (-0.3827, -0.9239, 1.0), (-0.5556, -0.8315, -1.0), (-0.5556, -0.8315, 1.0), (-0.7071, -0.7071, -1.0), (-0.7071, -0.7071, 1.0), (-0.8315, -0.5556, -1.0), (-0.8315, -0.5556, 1.0), (-0.9239, -0.3827, -1.0), (-0.9239, -0.3827, 1.0), (-0.9808, -0.1951, -1.0), (-0.9808, -0.1951, 1.0), (-1.0, 0.0, -1.0), (-1.0, 0.0, 1.0), (-0.9808, 0.1951, -1.0), (-0.9808, 0.1951, 1.0), (-0.9239, 0.3827, -1.0), (-0.9239, 0.3827, 1.0), (-0.8315, 0.5556, -1.0), (-0.8315, 0.5556, 1.0), (-0.7071, 0.7071, -1.0), (-0.7071, 0.7071, 1.0), (-0.5556, 0.8315, -1.0), (-0.5556, 0.8315, 1.0), (-0.3827, 0.9239, -1.0), (-0.3827, 0.9239, 1.0), (-0.1951, 0.9808, -1.0), (-0.1951, 0.9808, 1.0)], [], [(0, 1, 3, 2), (2, 3, 5, 4), (4, 5, 7, 6), (6, 7, 9, 8), (8, 9, 11, 10), (10, 11, 13, 12), (12, 13, 15, 14), (14, 15, 17, 16), (16, 17, 19, 18), (18, 19, 21, 20), (20, 21, 23, 22), (22, 23, 25, 24), (24, 25, 27, 26), (26, 27, 29, 28), (28, 29, 31, 30), (30, 31, 33, 32), (32, 33, 35, 34), (34, 35, 37, 36), (36, 37, 39, 38), (38, 39, 41, 40), (40, 41, 43, 42), (42, 43, 45, 44), (44, 45, 47, 46), (46, 47, 49, 48), (48, 49, 51, 50), (50, 51, 53, 52), (52, 53, 55, 54), (54, 55, 57, 56), (56, 57, 59, 58), (58, 59, 61, 60), (3, 1, 63, 61, 59, 57, 55, 53, 51, 49, 47, 45, 43, 41, 39, 37, 35, 33, 31, 29, 27, 25, 23, 21, 19, 17, 15, 13, 11, 9, 7, 5), (60, 61, 63, 62), (62, 63, 1, 0), (0, 2, 4, 6, 8, 10, 12, 14, 16, 18, 20, 22, 24, 26, 28, 30, 32, 34, 36, 38, 40, 42, 44, 46, 48, 50, 52, 54, 56, 58, 60, 62)])
_uv = me_cylinder_003.uv_layers.new(name='UVMap')
_uv.uv.foreach_set('vector', [1.0, 0.5, 1.0, 1.0, 0.9688, 1.0, 0.9688, 0.5, 0.9688, 0.5, 0.9688, 1.0, 0.9375, 1.0, 0.9375, 0.5, 0.9375, 0.5, 0.9375, 1.0, 0.9062, 1.0, 0.9062, 0.5, 0.9062, 0.5, 0.9062, 1.0, 0.875, 1.0, 0.875, 0.5, 0.875, 0.5, 0.875, 1.0, 0.8438, 1.0, 0.8438, 0.5, 0.8438, 0.5, 0.8438, 1.0, 0.8125, 1.0, 0.8125, 0.5, 0.8125, 0.5, 0.8125, 1.0, 0.7812, 1.0, 0.7812, 0.5, 0.7812, 0.5, 0.7812, 1.0, 0.75, 1.0, 0.75, 0.5, 0.75, 0.5, 0.75, 1.0, 0.7188, 1.0, 0.7188, 0.5, 0.7188, 0.5, 0.7188, 1.0, 0.6875, 1.0, 0.6875, 0.5, 0.6875, 0.5, 0.6875, 1.0, 0.6562, 1.0, 0.6562, 0.5, 0.6562, 0.5, 0.6562, 1.0, 0.625, 1.0, 0.625, 0.5, 0.625, 0.5, 0.625, 1.0, 0.5938, 1.0, 0.5938, 0.5, 0.5938, 0.5, 0.5938, 1.0, 0.5625, 1.0, 0.5625, 0.5, 0.5625, 0.5, 0.5625, 1.0, 0.5312, 1.0, 0.5312, 0.5, 0.5312, 0.5, 0.5312, 1.0, 0.5, 1.0, 0.5, 0.5, 0.5, 0.5, 0.5, 1.0, 0.4688, 1.0, 0.4688, 0.5, 0.4688, 0.5, 0.4688, 1.0, 0.4375, 1.0, 0.4375, 0.5, 0.4375, 0.5, 0.4375, 1.0, 0.4062, 1.0, 0.4062, 0.5, 0.4062, 0.5, 0.4062, 1.0, 0.375, 1.0, 0.375, 0.5, 0.375, 0.5, 0.375, 1.0, 0.3438, 1.0, 0.3438, 0.5, 0.3438, 0.5, 0.3438, 1.0, 0.3125, 1.0, 0.3125, 0.5, 0.3125, 0.5, 0.3125, 1.0, 0.2812, 1.0, 0.2812, 0.5, 0.2812, 0.5, 0.2812, 1.0, 0.25, 1.0, 0.25, 0.5, 0.25, 0.5, 0.25, 1.0, 0.2188, 1.0, 0.2188, 0.5, 0.2188, 0.5, 0.2188, 1.0, 0.1875, 1.0, 0.1875, 0.5, 0.1875, 0.5, 0.1875, 1.0, 0.1562, 1.0, 0.1562, 0.5, 0.1562, 0.5, 0.1562, 1.0, 0.125, 1.0, 0.125, 0.5, 0.125, 0.5, 0.125, 1.0, 0.09375, 1.0, 0.09375, 0.5, 0.09375, 0.5, 0.09375, 1.0, 0.0625, 1.0, 0.0625, 0.5, 0.2968, 0.4854, 0.25, 0.49, 0.2032, 0.4854, 0.1582, 0.4717, 0.1167, 0.4496, 0.08029, 0.4197, 0.05045, 0.3833, 0.02827, 0.3418, 0.01461, 0.2968, 0.01, 0.25, 0.01461, 0.2032, 0.02827, 0.1582, 0.05045, 0.1167, 0.08029, 0.08029, 0.1167, 0.05045, 0.1582, 0.02827, 0.2032, 0.01461, 0.25, 0.01, 0.2968, 0.01461, 0.3418, 0.02827, 0.3833, 0.05045, 0.4197, 0.08029, 0.4496, 0.1167, 0.4717, 0.1582, 0.4854, 0.2032, 0.49, 0.25, 0.4854, 0.2968, 0.4717, 0.3418, 0.4496, 0.3833, 0.4197, 0.4197, 0.3833, 0.4496, 0.3418, 0.4717, 0.0625, 0.5, 0.0625, 1.0, 0.03125, 1.0, 0.03125, 0.5, 0.03125, 0.5, 0.03125, 1.0, 0.0, 1.0, 0.0, 0.5, 0.75, 0.49, 0.7968, 0.4854, 0.8418, 0.4717, 0.8833, 0.4496, 0.9197, 0.4197, 0.9496, 0.3833, 0.9717, 0.3418, 0.9854, 0.2968, 0.99, 0.25, 0.9854, 0.2032, 0.9717, 0.1582, 0.9496, 0.1167, 0.9197, 0.08029, 0.8833, 0.05045, 0.8418, 0.02827, 0.7968, 0.01461, 0.75, 0.01, 0.7032, 0.01461, 0.6582, 0.02827, 0.6167, 0.05045, 0.5803, 0.08029, 0.5504, 0.1167, 0.5283, 0.1582, 0.5146, 0.2032, 0.51, 0.25, 0.5146, 0.2968, 0.5283, 0.3418, 0.5504, 0.3833, 0.5803, 0.4197, 0.6167, 0.4496, 0.6582, 0.4717, 0.7032, 0.4854])
me_cylinder_003.update()
me_cube_004 = bpy.data.meshes.new('Cube.004')
me_cube_004.from_pydata([(-1.0, -1.0, -1.0), (-1.0, -1.0, 1.0), (-1.0, 1.0, -1.0), (-1.0, 1.0, 1.0), (1.0, -1.0, -1.0), (1.0, -1.0, 1.0), (1.0, 1.0, -1.0), (1.0, 1.0, 1.0), (0.309, 1.0, -1.0), (0.6053, 1.0, 1.0), (0.309, -1.0, -1.0), (0.6053, -1.0, 1.0), (-0.3455, 1.0, -1.0), (-0.6418, -1.0, 1.0), (-0.6418, 1.0, 1.0), (-0.3455, -1.0, -1.0), (-0.2377, 1.0, 4.044), (0.2012, 1.0, 4.044), (0.2012, -1.0, 4.044), (-0.2377, -1.0, 4.044)], [], [(0, 1, 3, 2), (8, 9, 7, 6), (6, 7, 5, 4), (15, 13, 1, 0), (8, 6, 4, 10), (14, 3, 1, 13), (7, 9, 11, 5), (12, 8, 10, 15), (4, 5, 11, 10), (12, 14, 9, 8), (2, 3, 14, 12), (2, 12, 15, 0), (11, 9, 17, 18), (10, 11, 13, 15), (17, 16, 19, 18), (13, 11, 18, 19), (14, 13, 19, 16), (9, 14, 16, 17)])
_uv = me_cube_004.uv_layers.new(name='UVMap')
_uv.uv.foreach_set('vector', [0.375, 0.0, 0.625, 0.0, 0.625, 0.25, 0.375, 0.25, 0.375, 0.4136, 0.625, 0.4136, 0.625, 0.5, 0.375, 0.5, 0.375, 0.5, 0.625, 0.5, 0.625, 0.75, 0.375, 0.75, 0.375, 0.9182, 0.625, 0.9182, 0.625, 1.0, 0.375, 1.0, 0.2886, 0.5, 0.375, 0.5, 0.375, 0.75, 0.2886, 0.75, 0.7932, 0.5, 0.875, 0.5, 0.875, 0.75, 0.7932, 0.75, 0.625, 0.5, 0.7114, 0.5, 0.7114, 0.75, 0.625, 0.75, 0.2068, 0.5, 0.2886, 0.5, 0.2886, 0.75, 0.2068, 0.75, 0.375, 0.75, 0.625, 0.75, 0.625, 0.8364, 0.375, 0.8364, 0.375, 0.3318, 0.625, 0.3318, 0.625, 0.4136, 0.375, 0.4136, 0.375, 0.25, 0.625, 0.25, 0.625, 0.3318, 0.375, 0.3318, 0.125, 0.5, 0.2068, 0.5, 0.2068, 0.75, 0.125, 0.75, 0.7114, 0.75, 0.7114, 0.5, 0.7114, 0.5, 0.7114, 0.75, 0.375, 0.8364, 0.625, 0.8364, 0.625, 0.9182, 0.375, 0.9182, 0.7114, 0.5, 0.7932, 0.5, 0.7932, 0.75, 0.7114, 0.75, 0.625, 0.9182, 0.625, 0.8364, 0.625, 0.8364, 0.625, 0.9182, 0.7932, 0.5, 0.7932, 0.75, 0.7932, 0.75, 0.7932, 0.5, 0.625, 0.4136, 0.625, 0.3318, 0.625, 0.3318, 0.625, 0.4136])
me_cube_004.update()
me_cube_005 = bpy.data.meshes.new('Cube.005')
me_cube_005.from_pydata([(-1.0, -1.0, -1.779), (-1.0, -1.0, 1.0), (-1.0, 1.0, -1.779), (-1.0, 1.0, 1.0), (1.0, -1.0, -1.779), (1.0, -1.0, 1.0), (1.0, 1.0, -1.779), (1.0, 1.0, 1.0)], [], [(0, 1, 3, 2), (2, 3, 7, 6), (6, 7, 5, 4), (4, 5, 1, 0), (2, 6, 4, 0), (7, 3, 1, 5)])
_uv = me_cube_005.uv_layers.new(name='UVMap')
_uv.uv.foreach_set('vector', [0.375, 0.0, 0.625, 0.0, 0.625, 0.25, 0.375, 0.25, 0.375, 0.25, 0.625, 0.25, 0.625, 0.5, 0.375, 0.5, 0.375, 0.5, 0.625, 0.5, 0.625, 0.75, 0.375, 0.75, 0.375, 0.75, 0.625, 0.75, 0.625, 1.0, 0.375, 1.0, 0.125, 0.5, 0.375, 0.5, 0.375, 0.75, 0.125, 0.75, 0.625, 0.5, 0.875, 0.5, 0.875, 0.75, 0.625, 0.75])
me_cube_005.update()
me_cube_006 = bpy.data.meshes.new('Cube.006')
me_cube_006.from_pydata([(-1.0, -1.0, -1.0), (-1.0, -1.0, 1.0), (-1.0, 1.0, -1.0), (-1.0, 1.0, 1.0), (1.0, -1.0, -1.0), (1.0, -1.0, 1.0), (1.0, 1.0, -1.0), (1.0, 1.0, 1.0)], [], [(0, 1, 3, 2), (2, 3, 7, 6), (6, 7, 5, 4), (4, 5, 1, 0), (2, 6, 4, 0), (7, 3, 1, 5)])
_uv = me_cube_006.uv_layers.new(name='UVMap')
_uv.uv.foreach_set('vector', [0.375, 0.0, 0.625, 0.0, 0.625, 0.25, 0.375, 0.25, 0.375, 0.25, 0.625, 0.25, 0.625, 0.5, 0.375, 0.5, 0.375, 0.5, 0.625, 0.5, 0.625, 0.75, 0.375, 0.75, 0.375, 0.75, 0.625, 0.75, 0.625, 1.0, 0.375, 1.0, 0.125, 0.5, 0.375, 0.5, 0.375, 0.75, 0.125, 0.75, 0.625, 0.5, 0.875, 0.5, 0.875, 0.75, 0.625, 0.75])
me_cube_006.update()
me_cube_007 = bpy.data.meshes.new('Cube.007')
me_cube_007.from_pydata([(-1.0, -1.0, -1.0), (-1.0, -1.0, 1.0), (-1.0, 1.0, -1.0), (-1.0, 1.0, 1.0), (1.0, -1.0, -1.0), (1.0, -1.0, 1.0), (1.0, 1.0, -1.0), (1.0, 1.0, 1.0)], [], [(0, 1, 3, 2), (2, 3, 7, 6), (6, 7, 5, 4), (4, 5, 1, 0), (2, 6, 4, 0), (7, 3, 1, 5)])
_uv = me_cube_007.uv_layers.new(name='UVMap')
_uv.uv.foreach_set('vector', [0.375, 0.0, 0.625, 0.0, 0.625, 0.25, 0.375, 0.25, 0.375, 0.25, 0.625, 0.25, 0.625, 0.5, 0.375, 0.5, 0.375, 0.5, 0.625, 0.5, 0.625, 0.75, 0.375, 0.75, 0.375, 0.75, 0.625, 0.75, 0.625, 1.0, 0.375, 1.0, 0.125, 0.5, 0.375, 0.5, 0.375, 0.75, 0.125, 0.75, 0.625, 0.5, 0.875, 0.5, 0.875, 0.75, 0.625, 0.75])
me_cube_007.update()
me_cube_008 = bpy.data.meshes.new('Cube.008')
me_cube_008.from_pydata([(-1.0, -1.0, -1.0), (-1.0, -1.0, 1.0), (-1.0, 1.0, -1.0), (-1.0, 1.0, 1.0), (1.0, -1.0, -1.0), (1.0, -1.0, 1.0), (1.0, 1.0, -1.0), (1.0, 1.0, 1.0)], [], [(0, 1, 3, 2), (2, 3, 7, 6), (6, 7, 5, 4), (4, 5, 1, 0), (2, 6, 4, 0), (7, 3, 1, 5)])
_uv = me_cube_008.uv_layers.new(name='UVMap')
_uv.uv.foreach_set('vector', [0.375, 0.0, 0.625, 0.0, 0.625, 0.25, 0.375, 0.25, 0.375, 0.25, 0.625, 0.25, 0.625, 0.5, 0.375, 0.5, 0.375, 0.5, 0.625, 0.5, 0.625, 0.75, 0.375, 0.75, 0.375, 0.75, 0.625, 0.75, 0.625, 1.0, 0.375, 1.0, 0.125, 0.5, 0.375, 0.5, 0.375, 0.75, 0.125, 0.75, 0.625, 0.5, 0.875, 0.5, 0.875, 0.75, 0.625, 0.75])
me_cube_008.update()
me_cube_009 = bpy.data.meshes.new('Cube.009')
me_cube_009.from_pydata([(-1.0, -1.0, -1.0), (-1.0, -1.0, 1.0), (-1.0, 1.0, -1.0), (-1.0, 1.0, 1.0), (1.0, -1.0, -1.0), (1.0, -1.0, 1.0), (1.0, 1.0, -1.0), (1.0, 1.0, 1.0)], [], [(0, 1, 3, 2), (2, 3, 7, 6), (6, 7, 5, 4), (4, 5, 1, 0), (2, 6, 4, 0), (7, 3, 1, 5)])
_uv = me_cube_009.uv_layers.new(name='UVMap')
_uv.uv.foreach_set('vector', [0.375, 0.0, 0.625, 0.0, 0.625, 0.25, 0.375, 0.25, 0.375, 0.25, 0.625, 0.25, 0.625, 0.5, 0.375, 0.5, 0.375, 0.5, 0.625, 0.5, 0.625, 0.75, 0.375, 0.75, 0.375, 0.75, 0.625, 0.75, 0.625, 1.0, 0.375, 1.0, 0.125, 0.5, 0.375, 0.5, 0.375, 0.75, 0.125, 0.75, 0.625, 0.5, 0.875, 0.5, 0.875, 0.75, 0.625, 0.75])
me_cube_009.update()
me_cube_010 = bpy.data.meshes.new('Cube.010')
me_cube_010.from_pydata([(-1.0, -1.0, -1.0), (-1.0, -1.0, 1.0), (-1.0, 1.0, -1.0), (-1.0, 1.0, 1.0), (1.0, -1.0, -1.0), (1.0, -1.0, 1.0), (1.0, 1.0, -1.0), (1.0, 1.0, 1.0)], [], [(0, 1, 3, 2), (2, 3, 7, 6), (6, 7, 5, 4), (4, 5, 1, 0), (2, 6, 4, 0), (7, 3, 1, 5)])
_uv = me_cube_010.uv_layers.new(name='UVMap')
_uv.uv.foreach_set('vector', [0.375, 0.0, 0.625, 0.0, 0.625, 0.25, 0.375, 0.25, 0.375, 0.25, 0.625, 0.25, 0.625, 0.5, 0.375, 0.5, 0.375, 0.5, 0.625, 0.5, 0.625, 0.75, 0.375, 0.75, 0.375, 0.75, 0.625, 0.75, 0.625, 1.0, 0.375, 1.0, 0.125, 0.5, 0.375, 0.5, 0.375, 0.75, 0.125, 0.75, 0.625, 0.5, 0.875, 0.5, 0.875, 0.75, 0.625, 0.75])
me_cube_010.update()
me_cube_011 = bpy.data.meshes.new('Cube.011')
me_cube_011.from_pydata([(-1.0, -1.0, -1.0), (-1.0, -1.0, 1.0), (-1.0, 1.0, -1.0), (-1.0, 1.0, 1.0), (1.0, -1.0, -1.0), (1.0, -1.0, 1.0), (1.0, 1.0, -1.0), (1.0, 1.0, 1.0)], [], [(0, 1, 3, 2), (2, 3, 7, 6), (6, 7, 5, 4), (4, 5, 1, 0), (2, 6, 4, 0), (7, 3, 1, 5)])
_uv = me_cube_011.uv_layers.new(name='UVMap')
_uv.uv.foreach_set('vector', [0.375, 0.0, 0.625, 0.0, 0.625, 0.25, 0.375, 0.25, 0.375, 0.25, 0.625, 0.25, 0.625, 0.5, 0.375, 0.5, 0.375, 0.5, 0.625, 0.5, 0.625, 0.75, 0.375, 0.75, 0.375, 0.75, 0.625, 0.75, 0.625, 1.0, 0.375, 1.0, 0.125, 0.5, 0.375, 0.5, 0.375, 0.75, 0.125, 0.75, 0.625, 0.5, 0.875, 0.5, 0.875, 0.75, 0.625, 0.75])
me_cube_011.update()

# ---- objects
ob_cube = bpy.data.objects.new('Cube', me_cube)
ob_cube_003 = bpy.data.objects.new('Cube.003', me_cube_013)
ob_cube_001 = bpy.data.objects.new('Cube.001', me_cube_031)
ob_cylinder = bpy.data.objects.new('Cylinder', me_cylinder)
ob_cylinder_001 = bpy.data.objects.new('Cylinder.001', me_cylinder_001)
ob_cylinder_002 = bpy.data.objects.new('Cylinder.002', me_cylinder_002)
ob_cylinder_003 = bpy.data.objects.new('Cylinder.003', me_cylinder_003)
ob_cube_005 = bpy.data.objects.new('Cube.005', me_cube_004)
ob_cube_010 = bpy.data.objects.new('Cube.010', me_cube_005)
ob_cube_002 = bpy.data.objects.new('Cube.002', me_cube_006)
ob_cube_004 = bpy.data.objects.new('Cube.004', me_cube_007)
ob_cube_006 = bpy.data.objects.new('Cube.006', me_cube_008)
ob_cube_007 = bpy.data.objects.new('Cube.007', me_cube_009)
ob_cube_008 = bpy.data.objects.new('Cube.008', me_cube_010)
ob_cube_009 = bpy.data.objects.new('Cube.009', me_cube_011)

# ---- transforms, parenting, visibility, modifiers, constraints
ob_cube.location = (0.0, 0.1529, 7.064)
ob_cube.lock_rotations_4d = False
ob_cube.empty_display_type = 'ARROWS'
ob_cube.lineart.crease_threshold = 0.0
_m = ob_cube.modifiers.new('Mirror', 'MIRROR')
_m.use_clip = True
ob_cube_003.location = (-2.658, 0.0, 0.01569)
ob_cube_003.scale = (0.9406, 1.0, 1.0)
ob_cube_001.location = (2.46, 0.0, 0.01569)
ob_cube_001.scale = (-0.9406, 1.0, 1.0)
ob_cylinder.location = (-1.715, 1.086, 8.592)
ob_cylinder.rotation_euler = (-2.621e-05, 1.576, -2.607e-05)
ob_cylinder.scale = (0.4349, 0.4349, 0.2318)
ob_cylinder_001.location = (-0.7972, 1.086, 8.592)
ob_cylinder_001.rotation_euler = (-2.621e-05, 1.576, -2.607e-05)
ob_cylinder_001.scale = (0.4349, 0.4349, 0.2318)
ob_cylinder_002.location = (0.8201, 1.086, 8.592)
ob_cylinder_002.rotation_euler = (-2.621e-05, 1.576, -2.607e-05)
ob_cylinder_002.scale = (0.4349, 0.4349, 0.2318)
ob_cylinder_003.location = (1.805, 1.086, 8.592)
ob_cylinder_003.rotation_euler = (-2.621e-05, 1.576, -2.607e-05)
ob_cylinder_003.scale = (0.4349, 0.4349, 0.2318)
ob_cube_005.location = (0.0, 1.821, 8.465)
ob_cube_005.rotation_euler = (-0.4407, 9.473e-17, -2.122e-17)
ob_cube_005.scale = (1.594, 0.09727, 0.6189)
ob_cube_010.location = (-3.819, -0.7598, 7.484)
ob_cube_010.scale = (0.3068, 1.0, 0.7022)
ob_cube_002.location = (-2.815, -0.7523, 7.284)
ob_cube_002.scale = (1.0, 1.0, 0.2007)
ob_cube_004.location = (-2.815, -0.7523, 6.782)
ob_cube_004.scale = (1.0, 1.0, 0.2007)
ob_cube_006.location = (3.631, -0.7523, 7.284)
ob_cube_006.scale = (0.2928, 1.0, 0.09757)
ob_cube_007.location = (3.631, -0.7523, 7.008)
ob_cube_007.scale = (0.2928, 1.0, 0.09757)
ob_cube_008.location = (3.631, -0.7523, 6.708)
ob_cube_008.scale = (0.2928, 1.0, 0.09757)
ob_cube_009.location = (3.631, -0.7523, 6.427)
ob_cube_009.scale = (0.2928, 1.0, 0.09757)

# ---- collection membership
col_collection.objects.link(ob_cube)
col_collection.objects.link(ob_cube_003)
col_collection.objects.link(ob_cube_001)
col_collection.objects.link(ob_cylinder)
col_collection.objects.link(ob_cylinder_001)
col_collection.objects.link(ob_cylinder_002)
col_collection.objects.link(ob_cylinder_003)
col_collection.objects.link(ob_cube_005)
col_collection.objects.link(ob_cube_010)
col_collection.objects.link(ob_cube_002)
col_collection.objects.link(ob_cube_004)
col_collection.objects.link(ob_cube_006)
col_collection.objects.link(ob_cube_007)
col_collection.objects.link(ob_cube_008)
col_collection.objects.link(ob_cube_009)

# ---- scene / render settings (as saved in the file)
scene.frame_start = 1; scene.frame_end = 250; scene.frame_set(131)
scene.render.engine = 'BLENDER_EEVEE_NEXT'
scene.cycles.sampling_pattern = 'TABULATED_SOBOL'
scene.cycles.use_light_tree = False
scene.view_settings.view_transform = 'Filmic'
bpy.context.view_layer.update()

# ---- added for rendering (the .blend has no active camera and no usable light): camera, sun
cam_auto = bpy.data.cameras.new('AutoCamera')
cam_auto.lens = 50.0
cam_auto.sensor_width = 36.0
cam_auto.clip_end = 1000.0
ob_auto_camera = bpy.data.objects.new('AutoCamera', cam_auto)
scene.collection.objects.link(ob_auto_camera)
ob_auto_camera.location = (13.9148, -16.0891, 16.3487)
ob_auto_camera.rotation_euler = (1.09748, -7.21219e-08, 0.694738)
scene.camera = ob_auto_camera
light_auto_sun = bpy.data.lights.new('AutoSun', 'SUN')
light_auto_sun.energy = 3.0
light_auto_sun.angle = 0.0523599
ob_auto_sun = bpy.data.objects.new('AutoSun', light_auto_sun)
scene.collection.objects.link(ob_auto_sun)
ob_auto_sun.rotation_euler = (0.872665, 0.174533, 0.523599)
bpy.context.view_layer.update()

